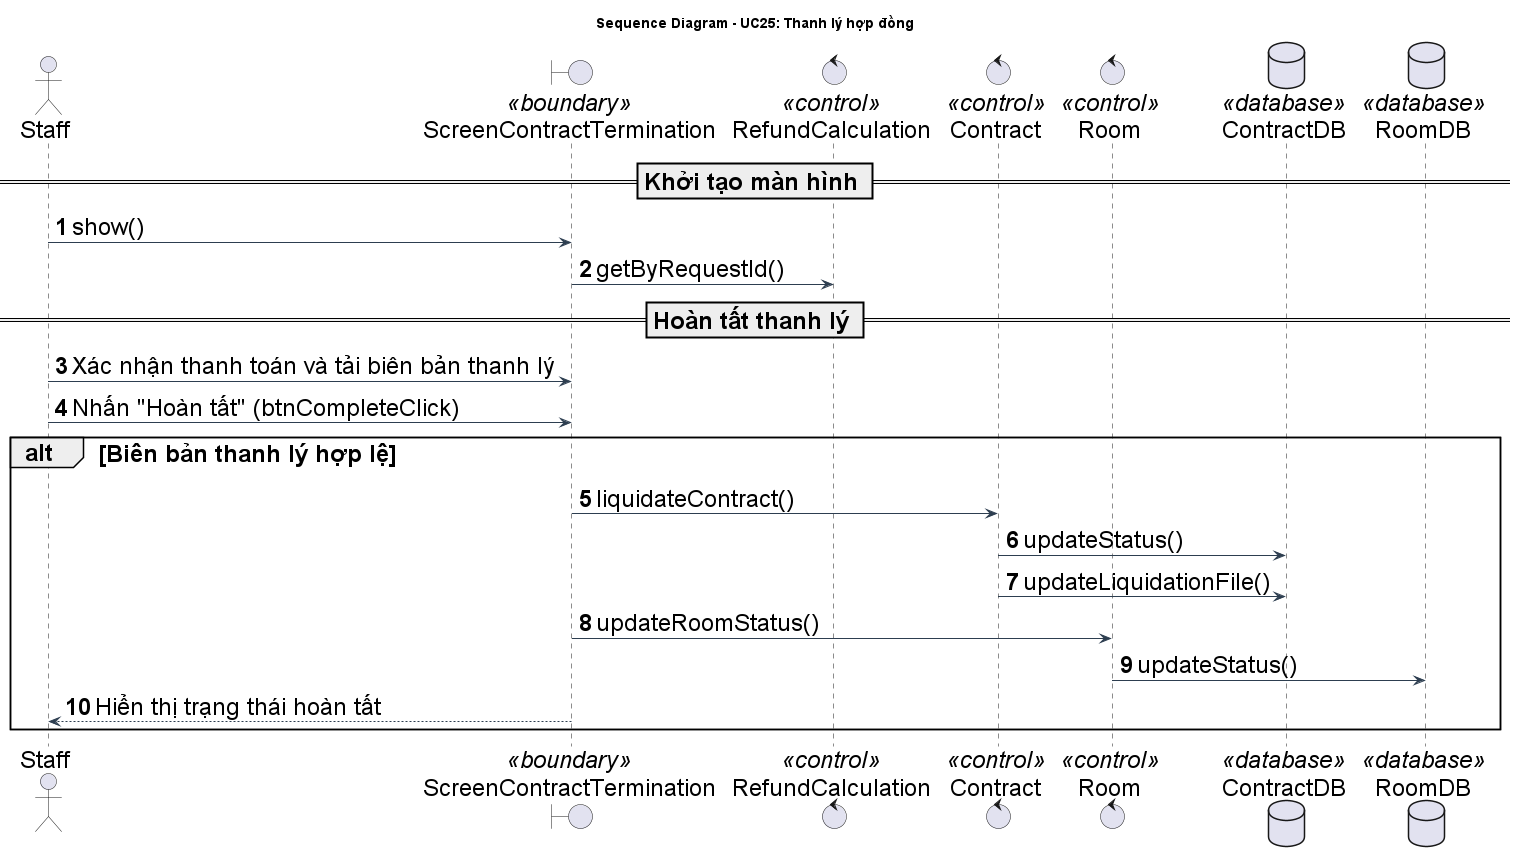

The diagram above was rendered by PlantUML. Its source (embedded in the PNG):
@startuml ThanhLyHopDong_SequenceDiagram
title Sequence Diagram - UC25: Thanh lý hợp đồng

skinparam {
    BackgroundColor White
    ArrowColor #2D3E50
    DefaultFontName "Arial"
    DefaultFontSize 24
    ParticipantPadding 20
}

actor "Staff" as NV
boundary "ScreenContractTermination" as Screen <<boundary>>
control "RefundCalculation" as Calc <<control>>
control "Contract" as Contract <<control>>
control "Room" as Room <<control>>
database "ContractDB" as ContractDB <<database>>
database "RoomDB" as RoomDB <<database>>

autonumber

== Khởi tạo màn hình ==
NV -> Screen: show()
Screen -> Calc: getByRequestId()

== Hoàn tất thanh lý ==
NV -> Screen: Xác nhận thanh toán và tải biên bản thanh lý
NV -> Screen: Nhấn "Hoàn tất" (btnCompleteClick)

alt Biên bản thanh lý hợp lệ
    Screen -> Contract: liquidateContract()
    Contract -> ContractDB: updateStatus()
    Contract -> ContractDB: updateLiquidationFile()

    Screen -> Room: updateRoomStatus()
    Room -> RoomDB: updateStatus()
    
    Screen --> NV: Hiển thị trạng thái hoàn tất
end

@enduml